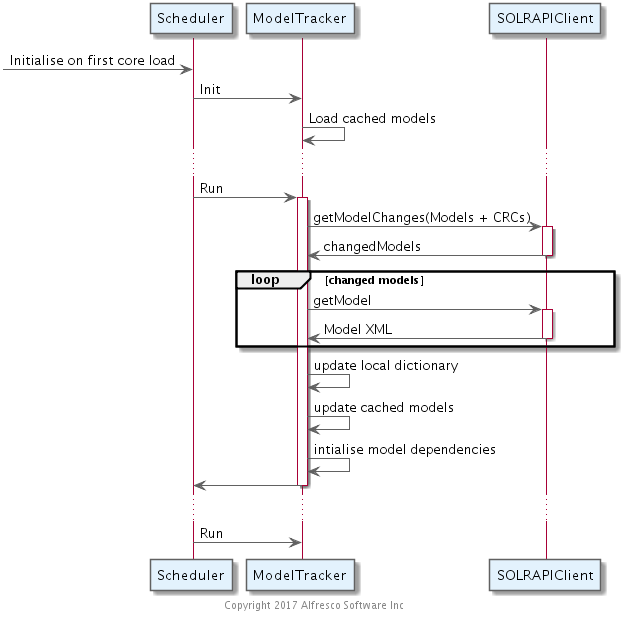

The diagram above was rendered by PlantUML. Its source (embedded in the PNG):
@startuml
' Use straight lines
skinparam linetype ortho

' Color Scheme
' Selected from Google Material Design color palette: https://material.google.com/style/color.html#color-color-palette
skinparam backgroundColor white

skinparam actorBorderColor #616161

skinparam classArrowColor #616161
skinparam classBackgroundColor #FFF9C4
skinparam classBorderColor #616161

skinparam componentArrowColor #616161
skinparam componentBackgroundColor #FFF8E1
skinparam componentBorderColor #616161

skinparam nodeArrowColor #616161
skinParam nodeBackgroundColor #E0F7FA
skinParam nodeBorderColor #616161

skinparam objectArrowColor #616161
skinParam objectBackgroundColor #FFEBEE
skinParam objectBorderColor #616161

skinparam queueArrowColor #616161
skinParam queueBackgroundColor #F3E5F5
skinParam queueBorderColor #616161

skinparam databaseArrowColor #616161
skinParam databaseBackgroundColor #E0E0E0
skinParam databaseBorderColor #616161

skinparam frameBackgroundColor #E0F7FA
skinparam frameBorderColor #616161

skinparam entityBackgroundColor #F9FBE7
skinparam entityBorderColor #616161

skinparam participantBackgroundColor #E3F2FD
skinparam participantBorderColor #616161

skinparam noteBackgroundColor #FFECB3
skinparam noteBorderColor #616161

'  Stamp the files as generated and copyrighted
center footer © 2017 Alfresco Software Inc. all rights reserved \n Generated from PlantUML
[-> Scheduler : Initialise on first core load
Scheduler -> ModelTracker: Init
ModelTracker -> ModelTracker: Load cached models
...
Scheduler -> ModelTracker: Run
activate ModelTracker
ModelTracker -> SOLRAPIClient: getModelChanges(Models + CRCs)
activate SOLRAPIClient
SOLRAPIClient -> ModelTracker: changedModels
deactivate SOLRAPIClient
loop changed models
   ModelTracker -> SOLRAPIClient: getModel
   activate SOLRAPIClient
   SOLRAPIClient -> ModelTracker: Model XML
   deactivate SOLRAPIClient
end
ModelTracker -> ModelTracker: update local dictionary
ModelTracker -> ModelTracker: update cached models
ModelTracker -> ModelTracker: intialise model dependencies
ModelTracker -> Scheduler
deactivate ModelTracker
...
Scheduler -> ModelTracker: Run
center footer Copyright 2017 Alfresco Software Inc
@enduml